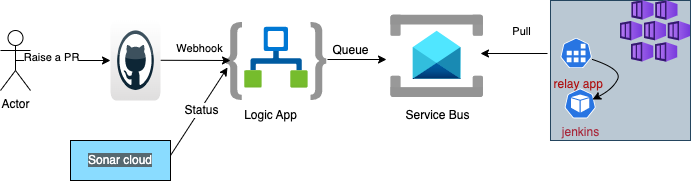

The diagram above was exported from draw.io. Its source (the exported page's mxGraphModel, read from the mxfile embedded in the PNG):
<mxGraphModel dx="1005" dy="577" grid="0" gridSize="10" guides="1" tooltips="1" connect="1" arrows="1" fold="1" page="1" pageScale="1" pageWidth="827" pageHeight="1169" background="#FFFFFF" math="0" shadow="0">
  <root>
    <mxCell id="0" />
    <mxCell id="1" parent="0" />
    <mxCell id="19" value="Actor" style="shape=umlActor;verticalLabelPosition=bottom;verticalAlign=top;html=1;outlineConnect=0;" parent="1" vertex="1">
      <mxGeometry x="10" y="195" width="30" height="60" as="geometry" />
    </mxCell>
    <mxCell id="20" style="edgeStyle=none;html=1;exitX=0.5;exitY=0.5;exitDx=0;exitDy=0;exitPerimeter=0;entryX=0;entryY=0.5;entryDx=0;entryDy=0;" parent="1" source="19" edge="1">
      <mxGeometry relative="1" as="geometry">
        <mxPoint x="120" y="225" as="targetPoint" />
      </mxGeometry>
    </mxCell>
    <mxCell id="21" value="Raise a PR" style="edgeLabel;html=1;align=center;verticalAlign=middle;resizable=0;points=[];" parent="20" vertex="1" connectable="0">
      <mxGeometry x="0.3943" y="3" relative="1" as="geometry">
        <mxPoint x="-31" y="-1" as="offset" />
      </mxGeometry>
    </mxCell>
    <mxCell id="36" value="" style="endArrow=classic;html=1;" parent="1" edge="1">
      <mxGeometry width="50" height="50" relative="1" as="geometry">
        <mxPoint x="337" y="224" as="sourcePoint" />
        <mxPoint x="396" y="224" as="targetPoint" />
        <Array as="points" />
      </mxGeometry>
    </mxCell>
    <mxCell id="30" value="" style="aspect=fixed;html=1;points=[];align=center;image;fontSize=12;image=img/lib/azure2/integration/Logic_Apps.svg;" parent="1" vertex="1">
      <mxGeometry x="236" y="187" width="100.5" height="78" as="geometry" />
    </mxCell>
    <mxCell id="45" value="" style="endArrow=classic;html=1;" parent="1" edge="1">
      <mxGeometry width="50" height="50" relative="1" as="geometry">
        <mxPoint x="557" y="218" as="sourcePoint" />
        <mxPoint x="490" y="218" as="targetPoint" />
        <Array as="points" />
      </mxGeometry>
    </mxCell>
    <mxCell id="47" value="" style="aspect=fixed;html=1;points=[];align=center;image;fontSize=12;image=img/lib/azure2/integration/Service_Bus.svg;" parent="1" vertex="1">
      <mxGeometry x="400" y="179.64999999999998" width="93.33" height="82.35" as="geometry" />
    </mxCell>
    <mxCell id="67" value="" style="edgeStyle=none;html=1;" parent="1" edge="1">
      <mxGeometry relative="1" as="geometry">
        <mxPoint x="170" y="224.77894736842097" as="sourcePoint" />
        <mxPoint x="240" y="225" as="targetPoint" />
      </mxGeometry>
    </mxCell>
    <mxCell id="53" value="" style="dashed=0;outlineConnect=0;html=1;align=center;labelPosition=center;verticalLabelPosition=bottom;verticalAlign=top;shape=mxgraph.webicons.github;gradientColor=#DFDEDE" parent="1" vertex="1">
      <mxGeometry x="120" y="184.39999999999998" width="50" height="80.6" as="geometry" />
    </mxCell>
    <mxCell id="68" value="Webhook" style="edgeLabel;html=1;align=center;verticalAlign=middle;resizable=0;points=[];" parent="1" vertex="1" connectable="0">
      <mxGeometry x="70" y="231" as="geometry">
        <mxPoint x="138" y="-19" as="offset" />
      </mxGeometry>
    </mxCell>
    <mxCell id="69" value="Pull" style="edgeLabel;html=1;align=center;verticalAlign=middle;resizable=0;points=[];" parent="1" vertex="1" connectable="0">
      <mxGeometry x="530" y="195" as="geometry" />
    </mxCell>
    <mxCell id="71" value="Queue" style="text;html=1;align=center;verticalAlign=middle;resizable=0;points=[];autosize=1;strokeColor=none;fillColor=none;" parent="1" vertex="1">
      <mxGeometry x="330" y="200" width="60" height="30" as="geometry" />
    </mxCell>
    <mxCell id="73" value="Logic App" style="text;html=1;align=center;verticalAlign=middle;resizable=0;points=[];autosize=1;strokeColor=none;fillColor=none;" parent="1" vertex="1">
      <mxGeometry x="240" y="265" width="80" height="30" as="geometry" />
    </mxCell>
    <mxCell id="74" value="Service Bus" style="text;html=1;align=center;verticalAlign=middle;resizable=0;points=[];autosize=1;strokeColor=none;fillColor=none;" parent="1" vertex="1">
      <mxGeometry x="401.66" y="265" width="90" height="30" as="geometry" />
    </mxCell>
    <mxCell id="80" value="" style="whiteSpace=wrap;html=1;aspect=fixed;fillColor=#bac8d3;strokeColor=#23445d;" parent="1" vertex="1">
      <mxGeometry x="560" y="165" width="140" height="140" as="geometry" />
    </mxCell>
    <mxCell id="81" value="" style="aspect=fixed;html=1;points=[];align=center;image;fontSize=12;image=img/lib/azure2/containers/Kubernetes_Services.svg;" parent="1" vertex="1">
      <mxGeometry x="630" y="165" width="70" height="61.77" as="geometry" />
    </mxCell>
    <mxCell id="82" value="&lt;font color=&quot;#a8293c&quot;&gt;jenkins&lt;/font&gt;" style="sketch=0;html=1;dashed=0;whitespace=wrap;fillColor=#2875E2;strokeColor=#ffffff;points=[[0.005,0.63,0],[0.1,0.2,0],[0.9,0.2,0],[0.5,0,0],[0.995,0.63,0],[0.72,0.99,0],[0.5,1,0],[0.28,0.99,0]];verticalLabelPosition=bottom;align=center;verticalAlign=top;shape=mxgraph.kubernetes.icon;prIcon=pod" parent="1" vertex="1">
      <mxGeometry x="570" y="253" width="39.34" height="30" as="geometry" />
    </mxCell>
    <mxCell id="83" value="&lt;font color=&quot;#af1212&quot;&gt;&amp;nbsp;relay app&lt;/font&gt;" style="sketch=0;html=1;dashed=0;whitespace=wrap;fillColor=#2875E2;strokeColor=#ffffff;points=[[0.005,0.63,0],[0.1,0.2,0],[0.9,0.2,0],[0.5,0,0],[0.995,0.63,0],[0.72,0.99,0],[0.5,1,0],[0.28,0.99,0]];verticalLabelPosition=bottom;align=center;verticalAlign=top;shape=mxgraph.kubernetes.icon;prIcon=job" parent="1" vertex="1">
      <mxGeometry x="570" y="200" width="31.32" height="35" as="geometry" />
    </mxCell>
    <mxCell id="88" style="edgeStyle=none;html=1;exitX=1;exitY=0.5;exitDx=0;exitDy=0;entryX=0.01;entryY=0.577;entryDx=0;entryDy=0;entryPerimeter=0;fontSize=12;fontColor=#FFFFFF;" parent="1" target="30" edge="1">
      <mxGeometry relative="1" as="geometry">
        <mxPoint x="180" y="320" as="sourcePoint" />
      </mxGeometry>
    </mxCell>
    <mxCell id="89" value="&lt;font color=&quot;#000000&quot;&gt;Status&lt;/font&gt;" style="edgeLabel;html=1;align=center;verticalAlign=middle;resizable=0;points=[];fontSize=12;fontColor=#FFFFFF;" parent="88" vertex="1" connectable="0">
      <mxGeometry x="0.042" y="-2" relative="1" as="geometry">
        <mxPoint x="-1" as="offset" />
      </mxGeometry>
    </mxCell>
    <mxCell id="91" value="" style="curved=1;endArrow=classic;html=1;fontSize=12;fontColor=#FFFFFF;" parent="1" edge="1">
      <mxGeometry width="50" height="50" relative="1" as="geometry">
        <mxPoint x="602" y="224" as="sourcePoint" />
        <mxPoint x="602" y="264" as="targetPoint" />
        <Array as="points">
          <mxPoint x="632" y="234" />
          <mxPoint x="622" y="254" />
        </Array>
      </mxGeometry>
    </mxCell>
    <mxCell id="92" value="&lt;span style=&quot;background-color: rgb(87, 105, 112);&quot;&gt;Sonar cloud&lt;/span&gt;" style="rounded=0;whiteSpace=wrap;html=1;fontSize=12;fontColor=#FFFFFF;fillColor=#8adcff;" parent="1" vertex="1">
      <mxGeometry x="80" y="305" width="100" height="40" as="geometry" />
    </mxCell>
  </root>
</mxGraphModel>